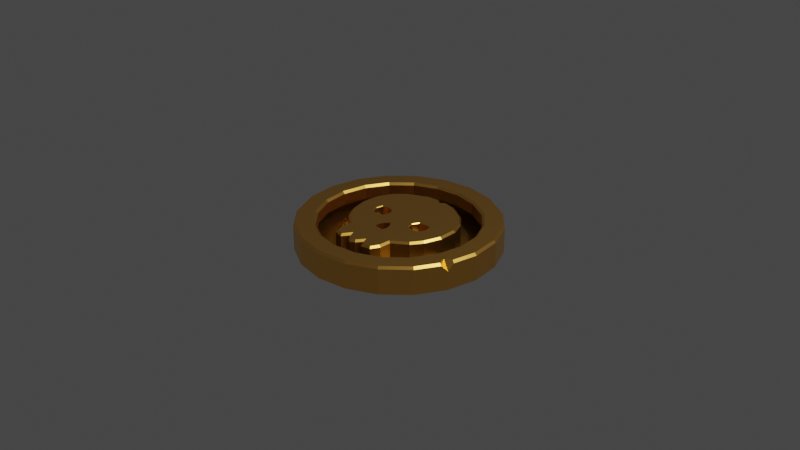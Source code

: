 # Source: PirateCoin.blend  (saved by Blender 3.1.7; exported with 4.5.12 LTS)
import bpy
from mathutils import Matrix  # noqa: F401  (used for matrix-valued properties, if any)

bpy.ops.wm.read_factory_settings(use_empty=True)
scene = bpy.context.scene
scene.name = 'Scene'

# ---- collections
col_collection = bpy.data.collections.new('Collection'); scene.collection.children.link(col_collection)

# ---- materials (node trees are filled in below, after node groups)
mat_material_001 = bpy.data.materials.new('Material.001')
mat_material_001.use_transparent_shadow = False

# ---- node groups
ng_auto_smooth = bpy.data.node_groups.new('Auto Smooth', 'GeometryNodeTree')
_s = ng_auto_smooth.interface.new_socket(name='Geometry', in_out='OUTPUT', socket_type='NodeSocketGeometry')
_s = ng_auto_smooth.interface.new_socket(name='Geometry', in_out='INPUT', socket_type='NodeSocketGeometry')
_s = ng_auto_smooth.interface.new_socket(name='Angle', in_out='INPUT', socket_type='NodeSocketFloat')
_s.subtype = 'ANGLE'
_s.min_value = 0.0
_s.max_value = 3.142
ng_auto_smooth.is_modifier = True
_N = ng_auto_smooth.nodes; _L = ng_auto_smooth.links
n0 = _N.new('NodeGroupOutput'); n0.name = 'Group Output'; n0.location = (480, -100)
n1 = _N.new('NodeGroupInput'); n1.name = 'Group Input'; n1.location = (-420, -300)
n2 = _N.new('NodeGroupInput'); n2.name = 'Group Input.001'; n2.location = (-60, -100)
n3 = _N.new('GeometryNodeSetShadeSmooth'); n3.name = 'Set Shade Smooth'; n3.location = (120, -100)
n3.domain = 'EDGE'
n4 = _N.new('GeometryNodeSetShadeSmooth'); n4.name = 'Set Shade Smooth.001'; n4.location = (300, -100)
n5 = _N.new('GeometryNodeInputMeshEdgeAngle'); n5.name = 'Edge Angle'; n5.location = (-420, -220)
n6 = _N.new('GeometryNodeInputEdgeSmooth'); n6.name = 'Is Edge Smooth'; n6.location = (-60, -160)
n7 = _N.new('GeometryNodeInputShadeSmooth'); n7.name = 'Is Face Smooth'; n7.location = (-240, -340)
n8 = _N.new('FunctionNodeBooleanMath'); n8.name = 'Boolean Math'; n8.location = (-60, -220)
n9 = _N.new('FunctionNodeCompare'); n9.name = 'Compare'; n9.location = (-240, -180)
n9.operation = 'LESS_EQUAL'
_L.new(n5.outputs[0], n9.inputs[0])
_L.new(n4.outputs[0], n0.inputs[0])
_L.new(n1.outputs[1], n9.inputs[1])
_L.new(n9.outputs[0], n8.inputs[0])
_L.new(n7.outputs[0], n8.inputs[1])
_L.new(n2.outputs[0], n3.inputs[0])
_L.new(n6.outputs[0], n3.inputs[1])
_L.new(n3.outputs[0], n4.inputs[0])
_L.new(n8.outputs[0], n3.inputs[2])
n0.is_active_output = True

# ---- material node trees
mat_material_001.use_nodes = True; mat_material_001.node_tree.nodes.clear()
_N = mat_material_001.node_tree.nodes; _L = mat_material_001.node_tree.links
n0 = _N.new('ShaderNodeOutputMaterial'); n0.name = 'Material Output'; n0.location = (300, 300)
n1 = _N.new('ShaderNodeBsdfPrincipled'); n1.name = 'Principled BSDF'; n1.location = (10, 300)
n1.distribution = 'GGX'
n1.subsurface_method = 'RANDOM_WALK_SKIN'
n1.inputs[1].default_value = 1.0
n1.inputs[2].default_value = 0.35
n1.inputs[3].default_value = 1.45
n1.inputs[27].default_value = (0.0, 0.0, 0.0, 1.0)
n1.inputs[28].default_value = 1.0
n2 = _N.new('ShaderNodeAmbientOcclusion'); n2.name = 'Ambient Occlusion'; n2.location = (-575, 173)
n2.inputs[0].default_value = (1.0, 0.3728, 0.1029, 1.0)
n3 = _N.new('ShaderNodeMix'); n3.name = 'Mix'; n3.location = (-254, 212)
n3.data_type = 'RGBA'
n3.inputs[7].default_value = (1.0, 0.6724, 0.1046, 1.0)
_L.new(n1.outputs[0], n0.inputs[0])
_L.new(n3.outputs[2], n1.inputs[0])
_L.new(n2.outputs[0], n3.inputs[6])
n0.is_active_output = True

# ---- world
world_world = bpy.data.worlds.new('World'); scene.world = world_world
world_world.use_nodes = True; world_world.node_tree.nodes.clear()
_N = world_world.node_tree.nodes; _L = world_world.node_tree.links
n0 = _N.new('ShaderNodeOutputWorld'); n0.name = 'World Output'; n0.location = (300, 300)
n1 = _N.new('ShaderNodeBackground'); n1.name = 'Background'; n1.location = (10, 300)
n1.inputs[0].default_value = (0.05088, 0.05088, 0.05088, 1.0)
_L.new(n1.outputs[0], n0.inputs[0])
n0.is_active_output = True
world_world.color = (0.05088, 0.05088, 0.05088)
world_world.use_sun_shadow = False
world_world.sun_shadow_jitter_overblur = 0.0

# ---- cameras
cam_camera = bpy.data.cameras.new('Camera')
cam_camera.clip_end = 100.0
cam_camera.ortho_scale = 7.314

# ---- lights
light_light = bpy.data.lights.new('Light', 'POINT')
light_light.transmission_factor = 0.0
light_light.energy = 1000.0
light_light.shadow_soft_size = 0.1
light_light.shadow_maximum_resolution = 0.006
light_light.use_absolute_resolution = True

# ---- meshes
me_cylinder = bpy.data.meshes.new('Cylinder')
me_cylinder.from_pydata([(0.0, 1.073, -0.1456), (0.3315, 1.02, -0.1456), (0.6306, 0.8679, -0.1456), (0.8679, 0.6306, -0.1456), (1.02, 0.3315, -0.1456), (1.073, -4.689e-08, -0.1456), (1.02, -0.3315, -0.1456), (0.8679, -0.6306, -0.1456), (0.6306, -0.8679, -0.1456), (0.3315, -1.02, -0.1456), (0.0, -1.073, -0.1456), (0.0, 0.8455, 0.001263), (0.2613, 0.8041, 0.001263), (0.497, 0.684, 0.001263), (0.684, 0.497, 0.001263), (0.8041, 0.2613, 0.001263), (0.8455, -4.03e-09, 0.001263), (0.8041, -0.2613, 0.001263), (0.684, -0.497, 0.001263), (0.497, -0.684, 0.001263), (0.2613, -0.8041, 0.001263), (0.0, -0.8455, 0.001263), (0.0, 0.642, 0.001263), (0.0, -0.6633, 0.001263), (0.1964, 0.6077, 0.001263), (0.3849, 0.4981, 0.001263), (0.5014, 0.3747, 0.001263), (0.5733, 0.2137, 0.001263), (0.539, -0.1597, 0.001263), (0.4637, -0.2796, 0.001263), (0.3438, -0.3858, 0.001263), (0.2889, -0.4098, 0.001263), (0.2958, -0.5297, 0.001263), (0.2444, -0.6394, 0.001263), (0.1279, -0.6394, 0.001263), (0.09024, -0.5743, 0.001263), (0.04228, -0.6462, 0.001263), (0.0, 0.6371, -0.1456), (0.0, -0.6676, -0.1456), (0.1933, 0.6057, -0.1456), (0.3874, 0.5001, -0.1456), (0.5045, 0.3773, -0.1456), (0.573, 0.226, -0.1456), (0.5844, 0.02328, -0.1456), (0.5302, -0.1651, -0.1456), (0.4531, -0.2879, -0.1456), (0.2989, -0.405, -0.1456), (0.2989, -0.5306, -0.1456), (0.2533, -0.6277, -0.1456), (0.1476, -0.6533, -0.1456), (0.09624, -0.5706, -0.1456), (0.05056, -0.6391, -0.1456), (0.0, 0.6371, -0.1456), (0.0, -0.6676, -0.1456), (0.1933, 0.6057, -0.1456), (0.3874, 0.5001, -0.1456), (0.5045, 0.3773, -0.1456), (0.573, 0.226, -0.1456), (0.5844, 0.02328, -0.1456), (0.5302, -0.1651, -0.1456), (0.4531, -0.2879, -0.1456), (0.2989, -0.405, -0.1456), (0.2989, -0.5306, -0.1456), (0.2533, -0.6277, -0.1456), (0.1476, -0.6533, -0.1456), (0.09624, -0.5706, -0.1456), (0.05056, -0.6391, -0.1456), (0.0, 0.6371, 0.06165), (0.0, -0.6676, 0.06165), (0.1933, 0.6057, 0.06165), (0.3874, 0.5001, 0.06165), (0.5045, 0.3773, 0.06165), (0.573, 0.226, 0.06165), (0.5844, 0.02328, 0.06165), (0.5302, -0.1651, 0.06165), (0.4531, -0.2879, 0.06165), (0.2989, -0.405, 0.06165), (0.2989, -0.5306, 0.06165), (0.2533, -0.6277, 0.06165), (0.1476, -0.6533, 0.06165), (0.09624, -0.5706, 0.06165), (0.05056, -0.6391, 0.06165), (0.0, 0.01543, 0.1261), (0.3325, -0.04666, 0.008822), (0.0, -0.2751, 0.1261), (0.06367, -0.2418, 0.1261), (0.0, -0.1201, 0.1261), (0.04534, -0.2791, 0.1261), (0.04296, -0.1738, 0.1261), (0.3563, 0.01913, 0.008822), (0.3443, 0.09229, 0.008822), (0.2675, 0.02169, 0.008822), (0.2785, 0.111, 0.008822), (0.2024, 0.09004, 0.008822), (0.1735, 0.01865, 0.008822), (0.1906, -0.04891, 0.008822), (0.2635, -0.06562, 0.008822), (0.0, -0.1976, 0.008822), (0.0, -0.2751, 0.008822), (0.04534, -0.2791, 0.008822), (0.03345, -0.2208, 0.008822), (0.06367, -0.2418, 0.008822), (0.04296, -0.1738, 0.008822), (0.0, -0.1201, 0.008822), (0.0, 0.8699, 0.1456), (0.0, 0.8455, 0.1216), (0.2688, 0.8273, 0.1456), (0.2613, 0.8041, 0.1216), (0.5113, 0.7037, 0.1456), (0.497, 0.684, 0.1216), (0.7037, 0.5113, 0.1456), (0.684, 0.497, 0.1216), (0.8273, 0.2688, 0.1456), (0.8041, 0.2613, 0.1216), (0.8699, -8.622e-09, 0.1456), (0.8455, -4.03e-09, 0.1216), (0.8273, -0.2688, 0.1456), (0.8041, -0.2613, 0.1216), (0.7037, -0.5113, 0.1456), (0.684, -0.497, 0.1216), (0.5113, -0.7037, 0.1456), (0.497, -0.684, 0.1216), (0.2688, -0.8273, 0.1456), (0.2613, -0.8041, 0.1216), (0.0, -0.8455, 0.1216), (0.0, -0.8699, 0.1456), (0.0, 1.073, 0.1216), (0.0, 1.048, 0.1456), (0.3315, 1.02, 0.1216), (0.324, 0.9971, 0.1456), (0.6306, 0.8679, 0.1216), (0.6163, 0.8482, 0.1456), (0.8679, 0.6306, 0.1216), (0.8482, 0.6163, 0.1456), (1.02, 0.3315, 0.1216), (0.9971, 0.324, 0.1456), (1.073, -4.689e-08, 0.1216), (1.048, -4.23e-08, 0.1456), (0.8679, -0.6306, 0.1216), (0.8482, -0.6163, 0.1456), (0.6306, -0.8679, 0.1216), (0.6163, -0.8482, 0.1456), (0.3315, -1.02, 0.1216), (0.324, -0.9971, 0.1456), (0.0, -1.048, 0.1456), (0.0, -1.073, 0.1216), (0.3643, 0.01928, 0.1261), (0.3563, 0.01913, 0.1184), (0.2807, 0.119, 0.1261), (0.2785, 0.111, 0.1184), (0.1653, 0.0185, 0.1261), (0.1735, 0.01865, 0.1184), (0.2643, -0.07359, 0.1261), (0.2635, -0.06562, 0.1184), (0.3513, 0.09891, 0.1261), (0.3443, 0.09229, 0.1184), (0.1966, 0.09585, 0.1261), (0.2024, 0.09004, 0.1184), (0.184, -0.05518, 0.1261), (0.1906, -0.04891, 0.1184), (0.3325, -0.04666, 0.1184), (0.3381, -0.05332, 0.1261), (0.0, -0.6676, 0.1053), (0.0, -0.6437, 0.1261), (0.183, 0.5863, 0.1261), (0.1933, 0.6057, 0.1053), (0.3813, 0.4783, 0.1261), (0.3874, 0.5001, 0.1053), (0.4853, 0.3691, 0.1261), (0.5045, 0.3773, 0.1053), (0.5519, 0.222, 0.1261), (0.573, 0.226, 0.1053), (0.5631, 0.02289, 0.1261), (0.5844, 0.02328, 0.1053), (0.5118, -0.1552, 0.1261), (0.5302, -0.1651, 0.1053), (0.4375, -0.2736, 0.1261), (0.4531, -0.2879, 0.1053), (0.2781, -0.3946, 0.1261), (0.2989, -0.405, 0.1053), (0.2781, -0.5259, 0.1261), (0.2989, -0.5306, 0.1053), (0.2386, -0.6097, 0.1261), (0.2533, -0.6277, 0.1053), (0.1574, -0.6295, 0.1261), (0.1476, -0.6533, 0.1053), (0.09686, -0.532, 0.1261), (0.09624, -0.5706, 0.1053), (0.03597, -0.6234, 0.1261), (0.05056, -0.6391, 0.1053), (-0.3315, 1.02, -0.1456), (-0.6306, 0.8679, -0.1456), (-0.8679, 0.6306, -0.1456), (-1.02, 0.3315, -0.1456), (-1.073, -4.689e-08, -0.1456), (-1.02, -0.3315, -0.1456), (-0.8679, -0.6306, -0.1456), (-0.6306, -0.8679, -0.1456), (-0.3315, -1.02, -0.1456), (-0.2613, 0.8041, 0.001263), (-0.497, 0.684, 0.001263), (-0.684, 0.497, 0.001263), (-0.8041, 0.2613, 0.001263), (-0.8455, -4.03e-09, 0.001263), (-0.8041, -0.2613, 0.001263), (-0.684, -0.497, 0.001263), (-0.497, -0.684, 0.001263), (-0.2613, -0.8041, 0.001263), (-0.1964, 0.6077, 0.001263), (-0.3849, 0.4981, 0.001263), (-0.5014, 0.3747, 0.001263), (-0.5733, 0.2137, 0.001263), (-0.539, -0.1597, 0.001263), (-0.4637, -0.2796, 0.001263), (-0.3438, -0.3858, 0.001263), (-0.2889, -0.4098, 0.001263), (-0.2958, -0.5297, 0.001263), (-0.2444, -0.6394, 0.001263), (-0.1279, -0.6394, 0.001263), (-0.09024, -0.5743, 0.001263), (-0.04228, -0.6462, 0.001263), (-0.1933, 0.6057, -0.1456), (-0.3874, 0.5001, -0.1456), (-0.5045, 0.3773, -0.1456), (-0.573, 0.226, -0.1456), (-0.5844, 0.02328, -0.1456), (-0.5302, -0.1651, -0.1456), (-0.4531, -0.2879, -0.1456), (-0.2989, -0.405, -0.1456), (-0.2989, -0.5306, -0.1456), (-0.2533, -0.6277, -0.1456), (-0.1476, -0.6533, -0.1456), (-0.09624, -0.5706, -0.1456), (-0.05056, -0.6391, -0.1456), (-0.1933, 0.6057, -0.1456), (-0.3874, 0.5001, -0.1456), (-0.5045, 0.3773, -0.1456), (-0.573, 0.226, -0.1456), (-0.5844, 0.02328, -0.1456), (-0.5302, -0.1651, -0.1456), (-0.4531, -0.2879, -0.1456), (-0.2989, -0.405, -0.1456), (-0.2989, -0.5306, -0.1456), (-0.2533, -0.6277, -0.1456), (-0.1476, -0.6533, -0.1456), (-0.09624, -0.5706, -0.1456), (-0.05056, -0.6391, -0.1456), (-0.1933, 0.6057, 0.06165), (-0.3874, 0.5001, 0.06165), (-0.5045, 0.3773, 0.06165), (-0.573, 0.226, 0.06165), (-0.5844, 0.02328, 0.06165), (-0.5302, -0.1651, 0.06165), (-0.4531, -0.2879, 0.06165), (-0.2989, -0.405, 0.06165), (-0.2989, -0.5306, 0.06165), (-0.2533, -0.6277, 0.06165), (-0.1476, -0.6533, 0.06165), (-0.09624, -0.5706, 0.06165), (-0.05056, -0.6391, 0.06165), (-0.3325, -0.04666, 0.008822), (-0.06367, -0.2418, 0.1261), (-0.04534, -0.2791, 0.1261), (-0.04296, -0.1738, 0.1261), (-0.3563, 0.01913, 0.008822), (-0.3443, 0.09229, 0.008822), (-0.2675, 0.02169, 0.008822), (-0.2785, 0.111, 0.008822), (-0.2024, 0.09004, 0.008822), (-0.1735, 0.01865, 0.008822), (-0.1906, -0.04891, 0.008822), (-0.2635, -0.06562, 0.008822), (-0.04534, -0.2791, 0.008822), (-0.03345, -0.2208, 0.008822), (-0.06367, -0.2418, 0.008822), (-0.04296, -0.1738, 0.008822), (-0.2688, 0.8273, 0.1456), (-0.2613, 0.8041, 0.1216), (-0.5113, 0.7037, 0.1456), (-0.497, 0.684, 0.1216), (-0.7037, 0.5113, 0.1456), (-0.684, 0.497, 0.1216), (-0.8273, 0.2688, 0.1456), (-0.8041, 0.2613, 0.1216), (-0.8699, -8.622e-09, 0.1456), (-0.8455, -4.03e-09, 0.1216), (-0.8273, -0.2688, 0.1456), (-0.8041, -0.2613, 0.1216), (-0.7037, -0.5113, 0.1456), (-0.684, -0.497, 0.1216), (-0.5113, -0.7037, 0.1456), (-0.497, -0.684, 0.1216), (-0.2688, -0.8273, 0.1456), (-0.2613, -0.8041, 0.1216), (-0.3315, 1.02, 0.1216), (-0.324, 0.9971, 0.1456), (-0.6306, 0.8679, 0.1216), (-0.6163, 0.8482, 0.1456), (-0.8679, 0.6306, 0.1216), (-0.8482, 0.6163, 0.1456), (-1.02, 0.3315, 0.1216), (-0.9971, 0.324, 0.1456), (-1.073, -4.689e-08, 0.1216), (-1.048, -4.23e-08, 0.1456), (-1.02, -0.3315, 0.1216), (-0.9971, -0.324, 0.1456), (-0.8679, -0.6306, 0.1216), (-0.8482, -0.6163, 0.1456), (-0.6306, -0.8679, 0.1216), (-0.6163, -0.8482, 0.1456), (-0.3315, -1.02, 0.1216), (-0.324, -0.9971, 0.1456), (-0.3643, 0.01928, 0.1261), (-0.3563, 0.01913, 0.1184), (-0.2807, 0.119, 0.1261), (-0.2785, 0.111, 0.1184), (-0.1653, 0.0185, 0.1261), (-0.1735, 0.01865, 0.1184), (-0.2643, -0.07359, 0.1261), (-0.2635, -0.06562, 0.1184), (-0.3513, 0.09891, 0.1261), (-0.3443, 0.09229, 0.1184), (-0.1966, 0.09585, 0.1261), (-0.2024, 0.09004, 0.1184), (-0.184, -0.05518, 0.1261), (-0.1906, -0.04891, 0.1184), (-0.3325, -0.04666, 0.1184), (-0.3381, -0.05332, 0.1261), (-0.183, 0.5863, 0.1261), (-0.1933, 0.6057, 0.1053), (-0.3813, 0.4783, 0.1261), (-0.3874, 0.5001, 0.1053), (-0.4853, 0.3691, 0.1261), (-0.5045, 0.3773, 0.1053), (-0.5519, 0.222, 0.1261), (-0.573, 0.226, 0.1053), (-0.5631, 0.02289, 0.1261), (-0.5844, 0.02328, 0.1053), (-0.5118, -0.1552, 0.1261), (-0.5302, -0.1651, 0.1053), (-0.4375, -0.2736, 0.1261), (-0.4531, -0.2879, 0.1053), (-0.2781, -0.3946, 0.1261), (-0.2989, -0.405, 0.1053), (-0.2781, -0.5259, 0.1261), (-0.2989, -0.5306, 0.1053), (-0.2386, -0.6097, 0.1261), (-0.2533, -0.6277, 0.1053), (-0.1574, -0.6295, 0.1261), (-0.1476, -0.6533, 0.1053), (-0.09686, -0.532, 0.1261), (-0.09624, -0.5706, 0.1053), (-0.03597, -0.6234, 0.1261), (-0.05056, -0.6391, 0.1053), (0.9896, -0.3918, 0.1216), (1.031, -0.2647, 0.1216), (1.02, -0.3315, 0.05435), (1.008, -0.2572, 0.1456), (0.9664, -0.3843, 0.1456), (0.9332, -0.3032, 0.1456), (0.05685, 0.6067, 0.1261), (-0.05685, 0.6067, 0.1261), (0.0, 0.5588, 0.1261), (-0.05685, 0.6279, 0.1053), (0.05685, 0.6279, 0.1053), (0.0, 0.6371, 0.0617)], [(23, 21), (11, 22), (22, 23), (22, 24), (22, 208)], [(128, 1, 2, 130), (130, 2, 3, 132), (132, 3, 4, 134), (134, 4, 5, 136), (116, 114, 137, 357, 359), (136, 5, 6, 356, 355), (138, 7, 8, 140), (140, 8, 9, 142), (142, 9, 10, 145), (107, 109, 13, 12), (109, 111, 14, 13), (111, 113, 15, 14), (113, 115, 16, 15), (115, 117, 17, 16), (117, 119, 18, 17), (119, 121, 19, 18), (121, 123, 20, 19), (123, 124, 21, 20), (126, 0, 1, 128), (118, 116, 359, 358, 139), (120, 118, 139, 141), (106, 104, 127, 129), (122, 120, 141, 143), (108, 106, 129, 131), (125, 122, 143, 144), (110, 108, 131, 133), (112, 110, 133, 135), (114, 112, 135, 137), (1, 0, 37, 39, 40, 41, 42, 43, 44, 45, 46, 47, 48, 49, 50, 51, 38, 10, 9, 8, 7, 6, 5, 4, 3, 2), (63, 62, 77, 78), (41, 40, 55, 56), (49, 48, 63, 64), (42, 41, 56, 57), (50, 49, 64, 65), (43, 42, 57, 58), (51, 50, 65, 66), (44, 43, 58, 59), (38, 51, 66, 53), (45, 44, 59, 60), (46, 45, 60, 61), (39, 37, 52, 54), (47, 46, 61, 62), (40, 39, 54, 55), (48, 47, 62, 63), (80, 79, 185, 187), (56, 55, 70, 71), (64, 63, 78, 79), (57, 56, 71, 72), (65, 64, 79, 80), (58, 57, 72, 73), (66, 65, 80, 81), (59, 58, 73, 74), (53, 66, 81, 68), (60, 59, 74, 75), (61, 60, 75, 76), (54, 52, 67, 69), (62, 61, 76, 77), (55, 54, 69, 70), (159, 153, 96, 95), (73, 72, 171, 173), (81, 80, 187, 189), (146, 161, 152, 178, 176, 174, 172), (75, 74, 175, 177), (70, 69, 165, 167), (76, 75, 177, 179), (77, 76, 179, 181), (163, 188, 186, 184, 182, 180, 178, 85, 87, 84), (86, 88, 85, 178, 152, 158, 150, 82), (148, 154, 146, 172, 170, 168, 166), (79, 78, 183, 185), (72, 71, 169, 171), (147, 155, 90, 89), (89, 90, 91, 83), (157, 151, 94, 93), (88, 86, 103, 102), (78, 77, 181, 183), (71, 70, 167, 169), (151, 159, 95, 94), (74, 73, 173, 175), (85, 88, 102, 101), (87, 85, 101, 99), (247, 329, 363, 365, 67), (68, 81, 189, 162), (92, 93, 91, 90), (94, 95, 91, 93), (96, 83, 91, 95), (98, 99, 100, 97), (101, 102, 100, 99), (103, 97, 100, 102), (155, 149, 92, 90), (84, 87, 99, 98), (153, 160, 83, 96), (149, 157, 93, 92), (126, 128, 129, 127), (128, 130, 131, 129), (130, 132, 133, 131), (132, 134, 135, 133), (134, 136, 137, 135), (354, 138, 139, 358), (354, 356, 6, 7, 138), (138, 140, 141, 139), (140, 142, 143, 141), (142, 145, 144, 143), (104, 106, 107, 105), (106, 108, 109, 107), (108, 110, 111, 109), (110, 112, 113, 111), (112, 114, 115, 113), (114, 116, 117, 115), (116, 118, 119, 117), (118, 120, 121, 119), (120, 122, 123, 121), (122, 125, 124, 123), (105, 107, 12, 11), (161, 146, 147, 160), (146, 154, 155, 147), (154, 148, 149, 155), (148, 156, 157, 149), (156, 150, 151, 157), (150, 158, 159, 151), (158, 152, 153, 159), (152, 161, 160, 153), (160, 147, 89, 83), (82, 150, 156, 148, 166, 164, 360, 362), (164, 166, 167, 165), (166, 168, 169, 167), (168, 170, 171, 169), (170, 172, 173, 171), (172, 174, 175, 173), (174, 176, 177, 175), (176, 178, 179, 177), (178, 180, 181, 179), (180, 182, 183, 181), (182, 184, 185, 183), (184, 186, 187, 185), (186, 188, 189, 187), (188, 163, 162, 189), (82, 362, 361, 328, 330, 314, 322, 316), (294, 296, 191, 190), (296, 298, 192, 191), (298, 300, 193, 192), (300, 302, 194, 193), (302, 304, 195, 194), (304, 306, 196, 195), (306, 308, 197, 196), (308, 310, 198, 197), (310, 145, 10, 198), (277, 199, 200, 279), (279, 200, 201, 281), (281, 201, 202, 283), (283, 202, 203, 285), (285, 203, 204, 287), (287, 204, 205, 289), (289, 205, 206, 291), (291, 206, 207, 293), (293, 207, 21, 124), (126, 294, 190, 0), (286, 305, 303, 284), (288, 307, 305, 286), (290, 309, 307, 288), (276, 295, 127, 104), (292, 311, 309, 290), (278, 297, 295, 276), (125, 144, 311, 292), (280, 299, 297, 278), (282, 301, 299, 280), (284, 303, 301, 282), (190, 191, 192, 193, 194, 195, 196, 197, 198, 10, 38, 233, 232, 231, 230, 229, 228, 227, 226, 225, 224, 223, 222, 221, 37, 0), (243, 256, 255, 242), (223, 236, 235, 222), (231, 244, 243, 230), (224, 237, 236, 223), (232, 245, 244, 231), (225, 238, 237, 224), (233, 246, 245, 232), (226, 239, 238, 225), (38, 53, 246, 233), (227, 240, 239, 226), (228, 241, 240, 227), (221, 234, 52, 37), (229, 242, 241, 228), (222, 235, 234, 221), (230, 243, 242, 229), (258, 351, 349, 257), (236, 249, 248, 235), (244, 257, 256, 243), (237, 250, 249, 236), (245, 258, 257, 244), (238, 251, 250, 237), (246, 259, 258, 245), (239, 252, 251, 238), (53, 68, 259, 246), (240, 253, 252, 239), (241, 254, 253, 240), (234, 247, 67, 52), (242, 255, 254, 241), (235, 248, 247, 234), (325, 270, 271, 319), (251, 337, 335, 250), (259, 353, 351, 258), (312, 336, 338, 340, 342, 318, 327), (253, 341, 339, 252), (248, 331, 329, 247), (254, 343, 341, 253), (255, 345, 343, 254), (163, 84, 262, 261, 342, 344, 346, 348, 350, 352), (86, 82, 316, 324, 318, 342, 261, 263), (314, 330, 332, 334, 336, 312, 320), (257, 349, 347, 256), (250, 335, 333, 249), (313, 264, 265, 321), (264, 260, 266, 265), (323, 268, 269, 317), (263, 275, 103, 86), (256, 347, 345, 255), (249, 333, 331, 248), (317, 269, 270, 325), (252, 339, 337, 251), (261, 274, 275, 263), (262, 272, 274, 261), (68, 162, 353, 259), (267, 265, 266, 268), (269, 268, 266, 270), (271, 270, 266, 260), (98, 97, 273, 272), (274, 272, 273, 275), (103, 275, 273, 97), (321, 265, 267, 315), (84, 98, 272, 262), (319, 271, 260, 326), (315, 267, 268, 323), (126, 127, 295, 294), (294, 295, 297, 296), (296, 297, 299, 298), (298, 299, 301, 300), (300, 301, 303, 302), (302, 303, 305, 304), (304, 305, 307, 306), (306, 307, 309, 308), (308, 309, 311, 310), (310, 311, 144, 145), (104, 105, 277, 276), (276, 277, 279, 278), (278, 279, 281, 280), (280, 281, 283, 282), (282, 283, 285, 284), (284, 285, 287, 286), (286, 287, 289, 288), (288, 289, 291, 290), (290, 291, 293, 292), (292, 293, 124, 125), (105, 11, 199, 277), (327, 326, 313, 312), (312, 313, 321, 320), (320, 321, 315, 314), (314, 315, 323, 322), (322, 323, 317, 316), (316, 317, 325, 324), (324, 325, 319, 318), (318, 319, 326, 327), (326, 260, 264, 313), (360, 164, 165, 364), (328, 329, 331, 330), (330, 331, 333, 332), (332, 333, 335, 334), (334, 335, 337, 336), (336, 337, 339, 338), (338, 339, 341, 340), (340, 341, 343, 342), (342, 343, 345, 344), (344, 345, 347, 346), (346, 347, 349, 348), (348, 349, 351, 350), (350, 351, 353, 352), (352, 353, 162, 163), (69, 67, 365, 364, 165), (354, 358, 359, 356), (356, 359, 357, 355), (136, 355, 357, 137), (363, 361, 362, 365), (365, 362, 360, 364), (361, 363, 329, 328)])
_uv = me_cylinder.uv_layers.new(name='UVMap')
_uv.uv.foreach_set('vector', [0.95, 0.5413, 0.95, 1.0, 0.9, 1.0, 0.9, 0.5413, 0.9, 0.5413, 0.9, 1.0, 0.85, 1.0, 0.85, 0.5413, 0.85, 0.5413, 0.85, 1.0, 0.8, 1.0, 0.8, 0.5413, 0.8, 0.5413, 0.8, 1.0, 0.75, 1.0, 0.75, 0.5413, 0.9351, 0.1899, 0.9446, 0.25, 0.9846, 0.25, 0.9754, 0.1925, 0.9588, 0.1822, 0.75, 0.5413, 0.75, 1.0, 0.7, 1.0, 0.7, 0.6567, 0.7101, 0.5413, 0.65, 0.5413, 0.65, 1.0, 0.6, 1.0, 0.6, 0.5413, 0.6, 0.5413, 0.6, 1.0, 0.55, 1.0, 0.55, 0.5413, 0.55, 0.5413, 0.55, 1.0, 0.5, 1.0, 0.5, 0.5413, 0.8085, 0.4299, 0.8612, 0.403, 0.8612, 0.403, 0.8085, 0.4299, 0.8612, 0.403, 0.903, 0.3612, 0.903, 0.3612, 0.8612, 0.403, 0.903, 0.3612, 0.9299, 0.3085, 0.9299, 0.3085, 0.903, 0.3612, 0.9299, 0.3085, 0.9392, 0.25, 0.9392, 0.25, 0.9299, 0.3085, 0.9392, 0.25, 0.9299, 0.1915, 0.9299, 0.1915, 0.9392, 0.25, 0.9299, 0.1915, 0.903, 0.1388, 0.903, 0.1388, 0.9299, 0.1915, 0.903, 0.1388, 0.8612, 0.09697, 0.8612, 0.09697, 0.903, 0.1388, 0.8612, 0.09697, 0.8085, 0.07011, 0.8085, 0.07011, 0.8612, 0.09697, 0.8085, 0.07011, 0.75, 0.06085, 0.75, 0.06085, 0.8085, 0.07011, 1.0, 0.5413, 1.0, 1.0, 0.95, 1.0, 0.95, 0.5413, 0.9074, 0.1356, 0.9351, 0.1899, 0.9588, 0.1822, 0.9662, 0.164, 0.9398, 0.1121, 0.8644, 0.09257, 0.9074, 0.1356, 0.9398, 0.1121, 0.8879, 0.06024, 0.8101, 0.4351, 0.75, 0.4446, 0.75, 0.4846, 0.8225, 0.4731, 0.8101, 0.06492, 0.8644, 0.09257, 0.8879, 0.06024, 0.8225, 0.02693, 0.8644, 0.4074, 0.8101, 0.4351, 0.8225, 0.4731, 0.8879, 0.4398, 0.75, 0.0554, 0.8101, 0.06492, 0.8225, 0.02693, 0.75, 0.01545, 0.9074, 0.3644, 0.8644, 0.4074, 0.8879, 0.4398, 0.9398, 0.3879, 0.9351, 0.3101, 0.9074, 0.3644, 0.9398, 0.3879, 0.9731, 0.3225, 0.9446, 0.25, 0.9351, 0.3101, 0.9731, 0.3225, 0.9846, 0.25, 0.3242, 0.4783, 0.25, 0.49, 0.25, 0.3925, 0.2932, 0.3855, 0.3367, 0.3619, 0.3629, 0.3344, 0.3782, 0.3006, 0.3807, 0.2552, 0.3686, 0.2131, 0.3514, 0.1856, 0.3169, 0.1594, 0.3169, 0.1313, 0.3067, 0.1096, 0.283, 0.1038, 0.2715, 0.1224, 0.2613, 0.107, 0.25, 0.1006, 0.25, 0.01, 0.3242, 0.02175, 0.3911, 0.05584, 0.4442, 0.1089, 0.4783, 0.1758, 0.49, 0.25, 0.4783, 0.3242, 0.4442, 0.3911, 0.3911, 0.4442, 0.3067, 0.1096, 0.3169, 0.1313, 0.3169, 0.1313, 0.3067, 0.1096, 0.3629, 0.3344, 0.3367, 0.3619, 0.3367, 0.3619, 0.3629, 0.3344, 0.283, 0.1038, 0.3067, 0.1096, 0.3067, 0.1096, 0.283, 0.1038, 0.3782, 0.3006, 0.3629, 0.3344, 0.3629, 0.3344, 0.3782, 0.3006, 0.2715, 0.1224, 0.283, 0.1038, 0.283, 0.1038, 0.2715, 0.1224, 0.3807, 0.2552, 0.3782, 0.3006, 0.3782, 0.3006, 0.3807, 0.2552, 0.2613, 0.107, 0.2715, 0.1224, 0.2715, 0.1224, 0.2613, 0.107, 0.3686, 0.2131, 0.3807, 0.2552, 0.3807, 0.2552, 0.3686, 0.2131, 0.25, 0.1006, 0.2613, 0.107, 0.2613, 0.107, 0.25, 0.1006, 0.3514, 0.1856, 0.3686, 0.2131, 0.3686, 0.2131, 0.3514, 0.1856, 0.3169, 0.1594, 0.3514, 0.1856, 0.3514, 0.1856, 0.3169, 0.1594, 0.2932, 0.3855, 0.25, 0.3925, 0.25, 0.3925, 0.2932, 0.3855, 0.3169, 0.1313, 0.3169, 0.1594, 0.3169, 0.1594, 0.3169, 0.1313, 0.3367, 0.3619, 0.2932, 0.3855, 0.2932, 0.3855, 0.3367, 0.3619, 0.3067, 0.1096, 0.3169, 0.1313, 0.3169, 0.1313, 0.3067, 0.1096, 0.2715, 0.1224, 0.283, 0.1038, 0.283, 0.1038, 0.2715, 0.1224, 0.3629, 0.3344, 0.3367, 0.3619, 0.3367, 0.3619, 0.3629, 0.3344, 0.283, 0.1038, 0.3067, 0.1096, 0.3067, 0.1096, 0.283, 0.1038, 0.3782, 0.3006, 0.3629, 0.3344, 0.3629, 0.3344, 0.3782, 0.3006, 0.2715, 0.1224, 0.283, 0.1038, 0.283, 0.1038, 0.2715, 0.1224, 0.3807, 0.2552, 0.3782, 0.3006, 0.3782, 0.3006, 0.3807, 0.2552, 0.2613, 0.107, 0.2715, 0.1224, 0.2715, 0.1224, 0.2613, 0.107, 0.3686, 0.2131, 0.3807, 0.2552, 0.3807, 0.2552, 0.3686, 0.2131, 0.25, 0.1006, 0.2613, 0.107, 0.2613, 0.107, 0.25, 0.1006, 0.3514, 0.1856, 0.3686, 0.2131, 0.3686, 0.2131, 0.3514, 0.1856, 0.3169, 0.1594, 0.3514, 0.1856, 0.3514, 0.1856, 0.3169, 0.1594, 0.2932, 0.3855, 0.25, 0.3925, 0.25, 0.3925, 0.2932, 0.3855, 0.3169, 0.1313, 0.3169, 0.1594, 0.3169, 0.1594, 0.3169, 0.1313, 0.3367, 0.3619, 0.2932, 0.3855, 0.2932, 0.3855, 0.3367, 0.3619, 0.298, 0.2384, 0.3157, 0.2345, 0.3157, 0.2345, 0.298, 0.2384, 0.3807, 0.2552, 0.3782, 0.3006, 0.3782, 0.3006, 0.3807, 0.2552, 0.2613, 0.107, 0.2715, 0.1224, 0.2715, 0.1224, 0.2613, 0.107, 0.3349, 0.2546, 0.3307, 0.2375, 0.3157, 0.2327, 0.3128, 0.1616, 0.3482, 0.1888, 0.3648, 0.2153, 0.3763, 0.2551, 0.3514, 0.1856, 0.3686, 0.2131, 0.3686, 0.2131, 0.3514, 0.1856, 0.3367, 0.3619, 0.2932, 0.3855, 0.2932, 0.3855, 0.3367, 0.3619, 0.3169, 0.1594, 0.3514, 0.1856, 0.3514, 0.1856, 0.3169, 0.1594, 0.3169, 0.1313, 0.3169, 0.1594, 0.3169, 0.1594, 0.3169, 0.1313, 0.25, 0.1045, 0.258, 0.1093, 0.2717, 0.1262, 0.2852, 0.1086, 0.3034, 0.1131, 0.3122, 0.1317, 0.3122, 0.1599, 0.2642, 0.1733, 0.2612, 0.1639, 0.25, 0.1645, 0.25, 0.2048, 0.2619, 0.1921, 0.2642, 0.1733, 0.3121, 0.1596, 0.3157, 0.2327, 0.2959, 0.2361, 0.2902, 0.254, 0.25, 0.2535, 0.3196, 0.2758, 0.3337, 0.2716, 0.3349, 0.2546, 0.3763, 0.2551, 0.3738, 0.2996, 0.3588, 0.3326, 0.3357, 0.3569, 0.283, 0.1038, 0.3067, 0.1096, 0.3067, 0.1096, 0.283, 0.1038, 0.3782, 0.3006, 0.3629, 0.3344, 0.3629, 0.3344, 0.3782, 0.3006, 0.3332, 0.2546, 0.3326, 0.2699, 0.3326, 0.2699, 0.3332, 0.2546, 0.3332, 0.2546, 0.3326, 0.2699, 0.316, 0.2542, 0.3298, 0.2389, 0.301, 0.2694, 0.2922, 0.254, 0.2922, 0.254, 0.301, 0.2694, 0.2619, 0.1921, 0.25, 0.2048, 0.25, 0.2048, 0.2619, 0.1921, 0.3067, 0.1096, 0.3169, 0.1313, 0.3169, 0.1313, 0.3067, 0.1096, 0.3629, 0.3344, 0.3367, 0.3619, 0.3367, 0.3619, 0.3629, 0.3344, 0.2922, 0.254, 0.298, 0.2384, 0.298, 0.2384, 0.2922, 0.254, 0.3686, 0.2131, 0.3807, 0.2552, 0.3807, 0.2552, 0.3686, 0.2131, 0.2642, 0.1733, 0.2619, 0.1921, 0.2619, 0.1921, 0.2642, 0.1733, 0.2612, 0.1639, 0.2642, 0.1733, 0.2642, 0.1733, 0.2612, 0.1639, 0.2932, 0.3855, 0.2932, 0.3855, 0.2627, 0.3905, 0.25, 0.3925, 0.25, 0.3925, 0.25, 0.1006, 0.2613, 0.107, 0.2613, 0.107, 0.25, 0.1006, 0.3193, 0.274, 0.301, 0.2694, 0.316, 0.2542, 0.3326, 0.2699, 0.2922, 0.254, 0.298, 0.2384, 0.316, 0.2542, 0.301, 0.2694, 0.3157, 0.2345, 0.3298, 0.2389, 0.316, 0.2542, 0.298, 0.2384, 0.25, 0.1645, 0.2612, 0.1639, 0.2525, 0.1751, 0.25, 0.177, 0.2642, 0.1733, 0.2619, 0.1921, 0.2525, 0.1751, 0.2612, 0.1639, 0.25, 0.1912, 0.25, 0.177, 0.2525, 0.1751, 0.2612, 0.1846, 0.3326, 0.2699, 0.3193, 0.274, 0.3193, 0.274, 0.3326, 0.2699, 0.25, 0.1645, 0.2612, 0.1639, 0.2612, 0.1639, 0.25, 0.1645, 0.3157, 0.2345, 0.3298, 0.2389, 0.3298, 0.2389, 0.3157, 0.2345, 0.3193, 0.274, 0.301, 0.2694, 0.301, 0.2694, 0.3193, 0.274, 1.0, 0.5413, 0.95, 0.5413, 0.9506, 0.5, 0.9994, 0.5, 0.95, 0.5413, 0.9, 0.5413, 0.9006, 0.5, 0.9494, 0.5, 0.9, 0.5413, 0.85, 0.5413, 0.8506, 0.5, 0.8994, 0.5, 0.85, 0.5413, 0.8, 0.5413, 0.8006, 0.5, 0.8494, 0.5, 0.8, 0.5413, 0.75, 0.5413, 0.7506, 0.5, 0.7994, 0.5, 0.6899, 0.5413, 0.65, 0.5413, 0.6506, 0.5, 0.6894, 0.5, 0.6899, 0.5413, 0.7, 0.6567, 0.7, 1.0, 0.65, 1.0, 0.65, 0.5413, 0.65, 0.5413, 0.6, 0.5413, 0.6006, 0.5, 0.6494, 0.5, 0.6, 0.5413, 0.55, 0.5413, 0.5506, 0.5, 0.5994, 0.5, 0.55, 0.5413, 0.5, 0.5413, 0.5006, 0.5, 0.5494, 0.5, 0.75, 0.4446, 0.8101, 0.4351, 0.8085, 0.4299, 0.75, 0.4392, 0.8101, 0.4351, 0.8644, 0.4074, 0.8612, 0.403, 0.8085, 0.4299, 0.8644, 0.4074, 0.9074, 0.3644, 0.903, 0.3612, 0.8612, 0.403, 0.9074, 0.3644, 0.9351, 0.3101, 0.9299, 0.3085, 0.903, 0.3612, 0.9351, 0.3101, 0.9446, 0.25, 0.9392, 0.25, 0.9299, 0.3085, 0.9446, 0.25, 0.9351, 0.1899, 0.9299, 0.1915, 0.9392, 0.25, 0.9351, 0.1899, 0.9074, 0.1356, 0.903, 0.1388, 0.9299, 0.1915, 0.9074, 0.1356, 0.8644, 0.09257, 0.8612, 0.09697, 0.903, 0.1388, 0.8644, 0.09257, 0.8101, 0.06492, 0.8085, 0.07011, 0.8612, 0.09697, 0.8101, 0.06492, 0.75, 0.0554, 0.75, 0.06085, 0.8085, 0.07011, 0.75, 0.4392, 0.8085, 0.4299, 0.8085, 0.4299, 0.75, 0.4392, 0.3307, 0.2375, 0.3349, 0.2546, 0.3332, 0.2546, 0.3298, 0.2389, 0.3349, 0.2546, 0.3337, 0.2716, 0.3326, 0.2699, 0.3332, 0.2546, 0.3337, 0.2716, 0.3196, 0.2758, 0.3193, 0.274, 0.3326, 0.2699, 0.3196, 0.2758, 0.2992, 0.2708, 0.301, 0.2694, 0.3193, 0.274, 0.2992, 0.2708, 0.2902, 0.254, 0.2922, 0.254, 0.301, 0.2694, 0.2902, 0.254, 0.2959, 0.2361, 0.298, 0.2384, 0.2922, 0.254, 0.2959, 0.2361, 0.3157, 0.2327, 0.3157, 0.2345, 0.298, 0.2384, 0.3157, 0.2327, 0.3307, 0.2375, 0.3298, 0.2389, 0.3157, 0.2345, 0.3298, 0.2389, 0.3332, 0.2546, 0.3332, 0.2546, 0.3298, 0.2389, 0.25, 0.2535, 0.2902, 0.254, 0.2992, 0.2708, 0.3196, 0.2758, 0.3357, 0.3569, 0.291, 0.3811, 0.2627, 0.3857, 0.25, 0.375, 0.291, 0.3811, 0.3357, 0.3569, 0.3367, 0.3619, 0.2932, 0.3855, 0.3357, 0.3569, 0.3588, 0.3326, 0.3629, 0.3344, 0.3367, 0.3619, 0.3588, 0.3326, 0.3738, 0.2996, 0.3782, 0.3006, 0.3629, 0.3344, 0.3738, 0.2996, 0.3763, 0.2551, 0.3807, 0.2552, 0.3782, 0.3006, 0.3763, 0.2551, 0.3648, 0.2153, 0.3686, 0.2131, 0.3807, 0.2552, 0.3648, 0.2153, 0.3482, 0.1888, 0.3514, 0.1856, 0.3686, 0.2131, 0.3482, 0.1888, 0.3128, 0.1616, 0.3169, 0.1594, 0.3514, 0.1856, 0.3122, 0.1599, 0.3122, 0.1317, 0.3169, 0.1313, 0.3169, 0.1594, 0.3122, 0.1317, 0.3034, 0.1131, 0.3067, 0.1096, 0.3169, 0.1313, 0.3034, 0.1131, 0.2852, 0.1086, 0.283, 0.1038, 0.3067, 0.1096, 0.2852, 0.1086, 0.2717, 0.1262, 0.2715, 0.1224, 0.283, 0.1038, 0.2717, 0.1262, 0.258, 0.1093, 0.2613, 0.107, 0.2715, 0.1224, 0.258, 0.1093, 0.25, 0.1045, 0.25, 0.1006, 0.2613, 0.107, 0.25, 0.2535, 0.25, 0.375, 0.2627, 0.3857, 0.291, 0.3811, 0.3357, 0.3569, 0.3196, 0.2758, 0.2992, 0.2708, 0.2902, 0.254, 0.95, 0.5413, 0.9, 0.5413, 0.9, 1.0, 0.95, 1.0, 0.9, 0.5413, 0.85, 0.5413, 0.85, 1.0, 0.9, 1.0, 0.85, 0.5413, 0.8, 0.5413, 0.8, 1.0, 0.85, 1.0, 0.8, 0.5413, 0.75, 0.5413, 0.75, 1.0, 0.8, 1.0, 0.75, 0.5413, 0.7, 0.5413, 0.7, 1.0, 0.75, 1.0, 0.7, 0.5413, 0.65, 0.5413, 0.65, 1.0, 0.7, 1.0, 0.65, 0.5413, 0.6, 0.5413, 0.6, 1.0, 0.65, 1.0, 0.6, 0.5413, 0.55, 0.5413, 0.55, 1.0, 0.6, 1.0, 0.55, 0.5413, 0.5, 0.5413, 0.5, 1.0, 0.55, 1.0, 0.8085, 0.4299, 0.8085, 0.4299, 0.8612, 0.403, 0.8612, 0.403, 0.8612, 0.403, 0.8612, 0.403, 0.903, 0.3612, 0.903, 0.3612, 0.903, 0.3612, 0.903, 0.3612, 0.9299, 0.3085, 0.9299, 0.3085, 0.9299, 0.3085, 0.9299, 0.3085, 0.9392, 0.25, 0.9392, 0.25, 0.9392, 0.25, 0.9392, 0.25, 0.9299, 0.1915, 0.9299, 0.1915, 0.9299, 0.1915, 0.9299, 0.1915, 0.903, 0.1388, 0.903, 0.1388, 0.903, 0.1388, 0.903, 0.1388, 0.8612, 0.09697, 0.8612, 0.09697, 0.8612, 0.09697, 0.8612, 0.09697, 0.8085, 0.07011, 0.8085, 0.07011, 0.8085, 0.07011, 0.8085, 0.07011, 0.75, 0.06085, 0.75, 0.06085, 1.0, 0.5413, 0.95, 0.5413, 0.95, 1.0, 1.0, 1.0, 0.9351, 0.1899, 0.9731, 0.1775, 0.9846, 0.25, 0.9446, 0.25, 0.9074, 0.1356, 0.9398, 0.1121, 0.9731, 0.1775, 0.9351, 0.1899, 0.8644, 0.09257, 0.8879, 0.06024, 0.9398, 0.1121, 0.9074, 0.1356, 0.8101, 0.4351, 0.8225, 0.4731, 0.75, 0.4846, 0.75, 0.4446, 0.8101, 0.06492, 0.8225, 0.02693, 0.8879, 0.06024, 0.8644, 0.09257, 0.8644, 0.4074, 0.8879, 0.4398, 0.8225, 0.4731, 0.8101, 0.4351, 0.75, 0.0554, 0.75, 0.01545, 0.8225, 0.02693, 0.8101, 0.06492, 0.9074, 0.3644, 0.9398, 0.3879, 0.8879, 0.4398, 0.8644, 0.4074, 0.9351, 0.3101, 0.9731, 0.3225, 0.9398, 0.3879, 0.9074, 0.3644, 0.9446, 0.25, 0.9846, 0.25, 0.9731, 0.3225, 0.9351, 0.3101, 0.3242, 0.4783, 0.3911, 0.4442, 0.4442, 0.3911, 0.4783, 0.3242, 0.49, 0.25, 0.4783, 0.1758, 0.4442, 0.1089, 0.3911, 0.05584, 0.3242, 0.02175, 0.25, 0.01, 0.25, 0.1006, 0.2613, 0.107, 0.2715, 0.1224, 0.283, 0.1038, 0.3067, 0.1096, 0.3169, 0.1313, 0.3169, 0.1594, 0.3514, 0.1856, 0.3686, 0.2131, 0.3807, 0.2552, 0.3782, 0.3006, 0.3629, 0.3344, 0.3367, 0.3619, 0.2932, 0.3855, 0.25, 0.3925, 0.25, 0.49, 0.3067, 0.1096, 0.3067, 0.1096, 0.3169, 0.1313, 0.3169, 0.1313, 0.3629, 0.3344, 0.3629, 0.3344, 0.3367, 0.3619, 0.3367, 0.3619, 0.283, 0.1038, 0.283, 0.1038, 0.3067, 0.1096, 0.3067, 0.1096, 0.3782, 0.3006, 0.3782, 0.3006, 0.3629, 0.3344, 0.3629, 0.3344, 0.2715, 0.1224, 0.2715, 0.1224, 0.283, 0.1038, 0.283, 0.1038, 0.3807, 0.2552, 0.3807, 0.2552, 0.3782, 0.3006, 0.3782, 0.3006, 0.2613, 0.107, 0.2613, 0.107, 0.2715, 0.1224, 0.2715, 0.1224, 0.3686, 0.2131, 0.3686, 0.2131, 0.3807, 0.2552, 0.3807, 0.2552, 0.25, 0.1006, 0.25, 0.1006, 0.2613, 0.107, 0.2613, 0.107, 0.3514, 0.1856, 0.3514, 0.1856, 0.3686, 0.2131, 0.3686, 0.2131, 0.3169, 0.1594, 0.3169, 0.1594, 0.3514, 0.1856, 0.3514, 0.1856, 0.2932, 0.3855, 0.2932, 0.3855, 0.25, 0.3925, 0.25, 0.3925, 0.3169, 0.1313, 0.3169, 0.1313, 0.3169, 0.1594, 0.3169, 0.1594, 0.3367, 0.3619, 0.3367, 0.3619, 0.2932, 0.3855, 0.2932, 0.3855, 0.3067, 0.1096, 0.3067, 0.1096, 0.3169, 0.1313, 0.3169, 0.1313, 0.2715, 0.1224, 0.2715, 0.1224, 0.283, 0.1038, 0.283, 0.1038, 0.3629, 0.3344, 0.3629, 0.3344, 0.3367, 0.3619, 0.3367, 0.3619, 0.283, 0.1038, 0.283, 0.1038, 0.3067, 0.1096, 0.3067, 0.1096, 0.3782, 0.3006, 0.3782, 0.3006, 0.3629, 0.3344, 0.3629, 0.3344, 0.2715, 0.1224, 0.2715, 0.1224, 0.283, 0.1038, 0.283, 0.1038, 0.3807, 0.2552, 0.3807, 0.2552, 0.3782, 0.3006, 0.3782, 0.3006, 0.2613, 0.107, 0.2613, 0.107, 0.2715, 0.1224, 0.2715, 0.1224, 0.3686, 0.2131, 0.3686, 0.2131, 0.3807, 0.2552, 0.3807, 0.2552, 0.25, 0.1006, 0.25, 0.1006, 0.2613, 0.107, 0.2613, 0.107, 0.3514, 0.1856, 0.3514, 0.1856, 0.3686, 0.2131, 0.3686, 0.2131, 0.3169, 0.1594, 0.3169, 0.1594, 0.3514, 0.1856, 0.3514, 0.1856, 0.2932, 0.3855, 0.2932, 0.3855, 0.25, 0.3925, 0.25, 0.3925, 0.3169, 0.1313, 0.3169, 0.1313, 0.3169, 0.1594, 0.3169, 0.1594, 0.3367, 0.3619, 0.3367, 0.3619, 0.2932, 0.3855, 0.2932, 0.3855, 0.298, 0.2384, 0.298, 0.2384, 0.3157, 0.2345, 0.3157, 0.2345, 0.3807, 0.2552, 0.3807, 0.2552, 0.3782, 0.3006, 0.3782, 0.3006, 0.2613, 0.107, 0.2613, 0.107, 0.2715, 0.1224, 0.2715, 0.1224, 0.3349, 0.2546, 0.3763, 0.2551, 0.3648, 0.2153, 0.3482, 0.1888, 0.3128, 0.1616, 0.3157, 0.2327, 0.3307, 0.2375, 0.3514, 0.1856, 0.3514, 0.1856, 0.3686, 0.2131, 0.3686, 0.2131, 0.3367, 0.3619, 0.3367, 0.3619, 0.2932, 0.3855, 0.2932, 0.3855, 0.3169, 0.1594, 0.3169, 0.1594, 0.3514, 0.1856, 0.3514, 0.1856, 0.3169, 0.1313, 0.3169, 0.1313, 0.3169, 0.1594, 0.3169, 0.1594, 0.25, 0.1045, 0.25, 0.1645, 0.2612, 0.1639, 0.2642, 0.1733, 0.3122, 0.1599, 0.3122, 0.1317, 0.3034, 0.1131, 0.2852, 0.1086, 0.2717, 0.1262, 0.258, 0.1093, 0.25, 0.2048, 0.25, 0.2535, 0.2902, 0.254, 0.2959, 0.2361, 0.3157, 0.2327, 0.3121, 0.1596, 0.2642, 0.1733, 0.2619, 0.1921, 0.3196, 0.2758, 0.3357, 0.3569, 0.3588, 0.3326, 0.3738, 0.2996, 0.3763, 0.2551, 0.3349, 0.2546, 0.3337, 0.2716, 0.283, 0.1038, 0.283, 0.1038, 0.3067, 0.1096, 0.3067, 0.1096, 0.3782, 0.3006, 0.3782, 0.3006, 0.3629, 0.3344, 0.3629, 0.3344, 0.3332, 0.2546, 0.3332, 0.2546, 0.3326, 0.2699, 0.3326, 0.2699, 0.3332, 0.2546, 0.3298, 0.2389, 0.316, 0.2542, 0.3326, 0.2699, 0.301, 0.2694, 0.301, 0.2694, 0.2922, 0.254, 0.2922, 0.254, 0.2619, 0.1921, 0.2619, 0.1921, 0.25, 0.2048, 0.25, 0.2048, 0.3067, 0.1096, 0.3067, 0.1096, 0.3169, 0.1313, 0.3169, 0.1313, 0.3629, 0.3344, 0.3629, 0.3344, 0.3367, 0.3619, 0.3367, 0.3619, 0.2922, 0.254, 0.2922, 0.254, 0.298, 0.2384, 0.298, 0.2384, 0.3686, 0.2131, 0.3686, 0.2131, 0.3807, 0.2552, 0.3807, 0.2552, 0.2642, 0.1733, 0.2642, 0.1733, 0.2619, 0.1921, 0.2619, 0.1921, 0.2612, 0.1639, 0.2612, 0.1639, 0.2642, 0.1733, 0.2642, 0.1733, 0.25, 0.1006, 0.25, 0.1006, 0.2613, 0.107, 0.2613, 0.107, 0.3193, 0.274, 0.3326, 0.2699, 0.316, 0.2542, 0.301, 0.2694, 0.2922, 0.254, 0.301, 0.2694, 0.316, 0.2542, 0.298, 0.2384, 0.3157, 0.2345, 0.298, 0.2384, 0.316, 0.2542, 0.3298, 0.2389, 0.25, 0.1645, 0.25, 0.177, 0.2525, 0.1751, 0.2612, 0.1639, 0.2642, 0.1733, 0.2612, 0.1639, 0.2525, 0.1751, 0.2619, 0.1921, 0.25, 0.1912, 0.2612, 0.1846, 0.2525, 0.1751, 0.25, 0.177, 0.3326, 0.2699, 0.3326, 0.2699, 0.3193, 0.274, 0.3193, 0.274, 0.25, 0.1645, 0.25, 0.1645, 0.2612, 0.1639, 0.2612, 0.1639, 0.3157, 0.2345, 0.3157, 0.2345, 0.3298, 0.2389, 0.3298, 0.2389, 0.3193, 0.274, 0.3193, 0.274, 0.301, 0.2694, 0.301, 0.2694, 1.0, 0.5413, 0.9994, 0.5, 0.9506, 0.5, 0.95, 0.5413, 0.95, 0.5413, 0.9494, 0.5, 0.9006, 0.5, 0.9, 0.5413, 0.9, 0.5413, 0.8994, 0.5, 0.8506, 0.5, 0.85, 0.5413, 0.85, 0.5413, 0.8494, 0.5, 0.8006, 0.5, 0.8, 0.5413, 0.8, 0.5413, 0.7994, 0.5, 0.7506, 0.5, 0.75, 0.5413, 0.75, 0.5413, 0.7494, 0.5, 0.7006, 0.5, 0.7, 0.5413, 0.7, 0.5413, 0.6994, 0.5, 0.6506, 0.5, 0.65, 0.5413, 0.65, 0.5413, 0.6494, 0.5, 0.6006, 0.5, 0.6, 0.5413, 0.6, 0.5413, 0.5994, 0.5, 0.5506, 0.5, 0.55, 0.5413, 0.55, 0.5413, 0.5494, 0.5, 0.5006, 0.5, 0.5, 0.5413, 0.75, 0.4446, 0.75, 0.4392, 0.8085, 0.4299, 0.8101, 0.4351, 0.8101, 0.4351, 0.8085, 0.4299, 0.8612, 0.403, 0.8644, 0.4074, 0.8644, 0.4074, 0.8612, 0.403, 0.903, 0.3612, 0.9074, 0.3644, 0.9074, 0.3644, 0.903, 0.3612, 0.9299, 0.3085, 0.9351, 0.3101, 0.9351, 0.3101, 0.9299, 0.3085, 0.9392, 0.25, 0.9446, 0.25, 0.9446, 0.25, 0.9392, 0.25, 0.9299, 0.1915, 0.9351, 0.1899, 0.9351, 0.1899, 0.9299, 0.1915, 0.903, 0.1388, 0.9074, 0.1356, 0.9074, 0.1356, 0.903, 0.1388, 0.8612, 0.09697, 0.8644, 0.09257, 0.8644, 0.09257, 0.8612, 0.09697, 0.8085, 0.07011, 0.8101, 0.06492, 0.8101, 0.06492, 0.8085, 0.07011, 0.75, 0.06085, 0.75, 0.0554, 0.75, 0.4392, 0.75, 0.4392, 0.8085, 0.4299, 0.8085, 0.4299, 0.3307, 0.2375, 0.3298, 0.2389, 0.3332, 0.2546, 0.3349, 0.2546, 0.3349, 0.2546, 0.3332, 0.2546, 0.3326, 0.2699, 0.3337, 0.2716, 0.3337, 0.2716, 0.3326, 0.2699, 0.3193, 0.274, 0.3196, 0.2758, 0.3196, 0.2758, 0.3193, 0.274, 0.301, 0.2694, 0.2992, 0.2708, 0.2992, 0.2708, 0.301, 0.2694, 0.2922, 0.254, 0.2902, 0.254, 0.2902, 0.254, 0.2922, 0.254, 0.298, 0.2384, 0.2959, 0.2361, 0.2959, 0.2361, 0.298, 0.2384, 0.3157, 0.2345, 0.3157, 0.2327, 0.3157, 0.2327, 0.3157, 0.2345, 0.3298, 0.2389, 0.3307, 0.2375, 0.3298, 0.2389, 0.3298, 0.2389, 0.3332, 0.2546, 0.3332, 0.2546, 0.2627, 0.3857, 0.291, 0.3811, 0.2932, 0.3855, 0.2627, 0.3905, 0.291, 0.3811, 0.2932, 0.3855, 0.3367, 0.3619, 0.3357, 0.3569, 0.3357, 0.3569, 0.3367, 0.3619, 0.3629, 0.3344, 0.3588, 0.3326, 0.3588, 0.3326, 0.3629, 0.3344, 0.3782, 0.3006, 0.3738, 0.2996, 0.3738, 0.2996, 0.3782, 0.3006, 0.3807, 0.2552, 0.3763, 0.2551, 0.3763, 0.2551, 0.3807, 0.2552, 0.3686, 0.2131, 0.3648, 0.2153, 0.3648, 0.2153, 0.3686, 0.2131, 0.3514, 0.1856, 0.3482, 0.1888, 0.3482, 0.1888, 0.3514, 0.1856, 0.3169, 0.1594, 0.3128, 0.1616, 0.3122, 0.1599, 0.3169, 0.1594, 0.3169, 0.1313, 0.3122, 0.1317, 0.3122, 0.1317, 0.3169, 0.1313, 0.3067, 0.1096, 0.3034, 0.1131, 0.3034, 0.1131, 0.3067, 0.1096, 0.283, 0.1038, 0.2852, 0.1086, 0.2852, 0.1086, 0.283, 0.1038, 0.2715, 0.1224, 0.2717, 0.1262, 0.2717, 0.1262, 0.2715, 0.1224, 0.2613, 0.107, 0.258, 0.1093, 0.258, 0.1093, 0.2613, 0.107, 0.25, 0.1006, 0.25, 0.1045, 0.2932, 0.3855, 0.25, 0.3925, 0.25, 0.3925, 0.2627, 0.3905, 0.2932, 0.3855, 0.6899, 0.5413, 0.6894, 0.5, 0.7032, 0.4534, 0.7, 0.6567, 0.7, 0.6567, 0.7032, 0.4534, 0.7106, 0.5, 0.7101, 0.5413, 0.75, 0.5413, 0.7101, 0.5413, 0.7106, 0.5, 0.7494, 0.5, 0.2627, 0.3905, 0.2627, 0.3857, 0.25, 0.375, 0.25, 0.3925, 0.25, 0.3925, 0.25, 0.375, 0.2627, 0.3857, 0.2627, 0.3905, 0.2627, 0.3857, 0.2627, 0.3905, 0.2932, 0.3855, 0.291, 0.3811])
me_cylinder.materials.append(mat_material_001)
me_cylinder.use_remesh_fix_poles = True
me_cylinder.use_remesh_preserve_attributes = False
me_cylinder.update()

# ---- objects
ob_light = bpy.data.objects.new('Light', light_light)
ob_camera = bpy.data.objects.new('Camera', cam_camera)
ob_cylinder = bpy.data.objects.new('Cylinder', me_cylinder)
ob_empty = bpy.data.objects.new('Empty', None)

# ---- transforms, parenting, visibility, modifiers, constraints
ob_light.location = (4.076, 1.005, 5.904)
ob_light.rotation_euler = (0.6503, 0.05522, 1.866)
ob_light.lock_rotations_4d = False
ob_light.empty_display_type = 'ARROWS'
ob_light.color = (0.0, 0.0, 0.0, 0.0)
ob_light.lineart.crease_threshold = 0.0
ob_camera.location = (7.359, -6.926, 4.958)
ob_camera.rotation_euler = (1.109, 0.0, 0.8149)
ob_camera.lock_rotations_4d = False
ob_camera.empty_display_type = 'ARROWS'
ob_camera.color = (0.0, 0.0, 0.0, 0.0)
ob_camera.display_type = 'WIRE'
ob_camera.lineart.crease_threshold = 0.0
ob_cylinder.location = (0.0, 0.0, -0.13)
_m = ob_cylinder.modifiers.new('Auto Smooth', 'NODES')
_m.node_group = ng_auto_smooth
_gi = [s.identifier for s in ng_auto_smooth.interface.items_tree if s.item_type == 'SOCKET' and s.in_out == 'INPUT']
_m[_gi[1]] = 0.5236  # Angle
ob_empty.location = (0.0, 0.0, 0.0)
ob_empty.scale = (0.3513, 0.3513, 0.3513)
ob_empty.empty_display_type = 'IMAGE'
ob_empty.empty_display_size = 5.0

# ---- collection membership
col_collection.objects.link(ob_light)
col_collection.objects.link(ob_camera)
col_collection.objects.link(ob_cylinder)
col_collection.objects.link(ob_empty)

# ---- scene / render settings (as saved in the file)
scene.camera = ob_camera
scene.frame_start = 1; scene.frame_end = 250; scene.frame_set(1)
scene.render.engine = 'BLENDER_EEVEE_NEXT'
scene.cycles.sampling_pattern = 'TABULATED_SOBOL'
scene.cycles.use_light_tree = False
scene.eevee.use_gtao = True
scene.eevee.gtao_distance = 0.74
scene.eevee.use_raytracing = True
scene.view_settings.view_transform = 'Filmic'
bpy.context.view_layer.update()
